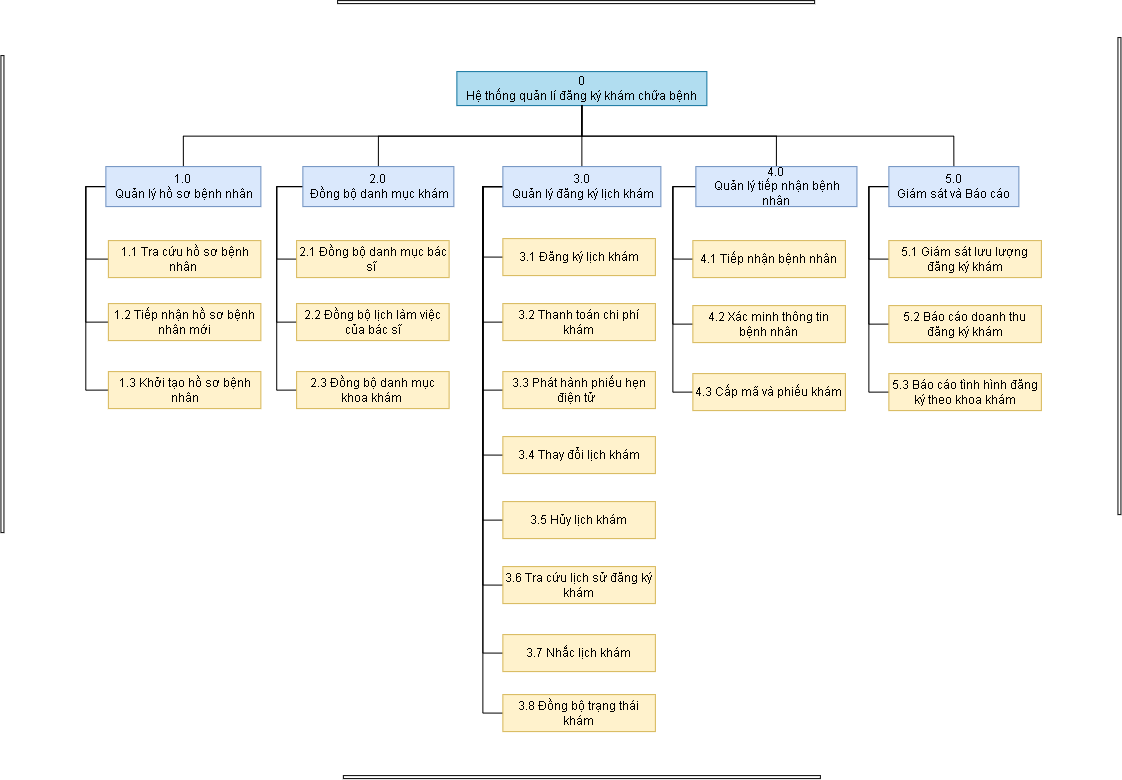

The diagram above was exported from draw.io. Its source (the exported page's mxGraphModel, read from the mxfile embedded in the PNG):
<mxGraphModel dx="1795" dy="823" grid="0" gridSize="10" guides="1" tooltips="1" connect="1" arrows="1" fold="1" page="1" pageScale="1" pageWidth="3300" pageHeight="2339" background="light-dark(#ffffff, #121212)" math="0" shadow="0">
  <root>
    <mxCell id="0" />
    <mxCell id="1" parent="0" />
    <mxCell id="oJCPW0h1kTy0AcFErQGd-1" parent="1" style="rounded=0;whiteSpace=wrap;html=1;fillColor=#b1ddf0;strokeColor=#10739e;" value="0&lt;div&gt;&lt;span style=&quot;background-color: transparent; color: light-dark(rgb(0, 0, 0), rgb(255, 255, 255));&quot;&gt;Hệ thống quản lí đăng ký khám chữa bệnh&lt;/span&gt;&lt;/div&gt;" vertex="1">
      <mxGeometry height="34" width="250" x="615.92" y="110" as="geometry" />
    </mxCell>
    <mxCell id="oJCPW0h1kTy0AcFErQGd-47" edge="1" parent="1" source="oJCPW0h1kTy0AcFErQGd-5" style="edgeStyle=orthogonalEdgeStyle;rounded=0;orthogonalLoop=1;jettySize=auto;html=1;exitX=0.5;exitY=0;exitDx=0;exitDy=0;entryX=0.5;entryY=1;entryDx=0;entryDy=0;endArrow=none;endFill=0;" target="oJCPW0h1kTy0AcFErQGd-1">
      <mxGeometry relative="1" as="geometry" />
    </mxCell>
    <mxCell id="oJCPW0h1kTy0AcFErQGd-52" edge="1" parent="1" source="oJCPW0h1kTy0AcFErQGd-5" style="edgeStyle=orthogonalEdgeStyle;rounded=0;orthogonalLoop=1;jettySize=auto;html=1;exitX=0;exitY=0.5;exitDx=0;exitDy=0;entryX=0;entryY=0.5;entryDx=0;entryDy=0;endArrow=none;endFill=0;" target="oJCPW0h1kTy0AcFErQGd-25">
      <mxGeometry relative="1" as="geometry" />
    </mxCell>
    <mxCell id="oJCPW0h1kTy0AcFErQGd-53" edge="1" parent="1" source="oJCPW0h1kTy0AcFErQGd-5" style="edgeStyle=orthogonalEdgeStyle;rounded=0;orthogonalLoop=1;jettySize=auto;html=1;exitX=0;exitY=0.5;exitDx=0;exitDy=0;entryX=0;entryY=0.5;entryDx=0;entryDy=0;endArrow=none;endFill=0;" target="oJCPW0h1kTy0AcFErQGd-26">
      <mxGeometry relative="1" as="geometry" />
    </mxCell>
    <mxCell id="oJCPW0h1kTy0AcFErQGd-54" edge="1" parent="1" source="oJCPW0h1kTy0AcFErQGd-5" style="edgeStyle=orthogonalEdgeStyle;rounded=0;orthogonalLoop=1;jettySize=auto;html=1;exitX=0;exitY=0.5;exitDx=0;exitDy=0;entryX=0;entryY=0.5;entryDx=0;entryDy=0;endArrow=none;endFill=0;" target="oJCPW0h1kTy0AcFErQGd-27">
      <mxGeometry relative="1" as="geometry" />
    </mxCell>
    <mxCell id="oJCPW0h1kTy0AcFErQGd-5" parent="1" style="whiteSpace=wrap;html=1;rounded=0;fillColor=#dae8fc;strokeColor=#6c8ebf;" value="1.0&lt;div&gt;&amp;nbsp;Quản lý hồ sơ bệnh nhân&lt;/div&gt;" vertex="1">
      <mxGeometry height="40" width="155" x="264.92" y="205" as="geometry" />
    </mxCell>
    <mxCell id="oJCPW0h1kTy0AcFErQGd-48" edge="1" parent="1" source="oJCPW0h1kTy0AcFErQGd-9" style="edgeStyle=orthogonalEdgeStyle;rounded=0;orthogonalLoop=1;jettySize=auto;html=1;exitX=0.5;exitY=0;exitDx=0;exitDy=0;entryX=0.5;entryY=1;entryDx=0;entryDy=0;endArrow=none;endFill=0;" target="oJCPW0h1kTy0AcFErQGd-1">
      <mxGeometry relative="1" as="geometry" />
    </mxCell>
    <mxCell id="oJCPW0h1kTy0AcFErQGd-56" edge="1" parent="1" source="oJCPW0h1kTy0AcFErQGd-9" style="edgeStyle=orthogonalEdgeStyle;rounded=0;orthogonalLoop=1;jettySize=auto;html=1;exitX=0;exitY=0.5;exitDx=0;exitDy=0;entryX=0;entryY=0.5;entryDx=0;entryDy=0;endArrow=none;endFill=0;" target="oJCPW0h1kTy0AcFErQGd-28">
      <mxGeometry relative="1" as="geometry" />
    </mxCell>
    <mxCell id="oJCPW0h1kTy0AcFErQGd-57" edge="1" parent="1" source="oJCPW0h1kTy0AcFErQGd-9" style="edgeStyle=orthogonalEdgeStyle;rounded=0;orthogonalLoop=1;jettySize=auto;html=1;exitX=0;exitY=0.5;exitDx=0;exitDy=0;entryX=0;entryY=0.5;entryDx=0;entryDy=0;endArrow=none;endFill=0;" target="oJCPW0h1kTy0AcFErQGd-30">
      <mxGeometry relative="1" as="geometry" />
    </mxCell>
    <mxCell id="oJCPW0h1kTy0AcFErQGd-58" edge="1" parent="1" source="oJCPW0h1kTy0AcFErQGd-9" style="edgeStyle=orthogonalEdgeStyle;rounded=0;orthogonalLoop=1;jettySize=auto;html=1;exitX=0;exitY=0.5;exitDx=0;exitDy=0;entryX=0;entryY=0.5;entryDx=0;entryDy=0;endArrow=none;endFill=0;" target="oJCPW0h1kTy0AcFErQGd-31">
      <mxGeometry relative="1" as="geometry" />
    </mxCell>
    <mxCell id="oJCPW0h1kTy0AcFErQGd-9" parent="1" style="whiteSpace=wrap;html=1;rounded=0;fillColor=#dae8fc;strokeColor=#6c8ebf;" value="2.0&lt;div&gt;&amp;nbsp;Đồng bộ danh mục khám&lt;/div&gt;" vertex="1">
      <mxGeometry height="40" width="151" x="461.92" y="205" as="geometry" />
    </mxCell>
    <mxCell id="oJCPW0h1kTy0AcFErQGd-49" edge="1" parent="1" source="oJCPW0h1kTy0AcFErQGd-11" style="edgeStyle=orthogonalEdgeStyle;rounded=0;orthogonalLoop=1;jettySize=auto;html=1;exitX=0.5;exitY=0;exitDx=0;exitDy=0;entryX=0.5;entryY=1;entryDx=0;entryDy=0;endArrow=none;endFill=0;" target="oJCPW0h1kTy0AcFErQGd-1">
      <mxGeometry relative="1" as="geometry" />
    </mxCell>
    <mxCell id="oJCPW0h1kTy0AcFErQGd-59" edge="1" parent="1" source="oJCPW0h1kTy0AcFErQGd-11" style="edgeStyle=orthogonalEdgeStyle;rounded=0;orthogonalLoop=1;jettySize=auto;html=1;exitX=0;exitY=0.5;exitDx=0;exitDy=0;entryX=0;entryY=0.5;entryDx=0;entryDy=0;endArrow=none;endFill=0;" target="oJCPW0h1kTy0AcFErQGd-32">
      <mxGeometry relative="1" as="geometry" />
    </mxCell>
    <mxCell id="oJCPW0h1kTy0AcFErQGd-60" edge="1" parent="1" source="oJCPW0h1kTy0AcFErQGd-11" style="edgeStyle=orthogonalEdgeStyle;rounded=0;orthogonalLoop=1;jettySize=auto;html=1;exitX=0;exitY=0.5;exitDx=0;exitDy=0;entryX=0;entryY=0.5;entryDx=0;entryDy=0;endArrow=none;endFill=0;" target="oJCPW0h1kTy0AcFErQGd-33">
      <mxGeometry relative="1" as="geometry" />
    </mxCell>
    <mxCell id="oJCPW0h1kTy0AcFErQGd-61" edge="1" parent="1" source="oJCPW0h1kTy0AcFErQGd-11" style="edgeStyle=orthogonalEdgeStyle;rounded=0;orthogonalLoop=1;jettySize=auto;html=1;exitX=0;exitY=0.5;exitDx=0;exitDy=0;entryX=0;entryY=0.5;entryDx=0;entryDy=0;endArrow=none;endFill=0;" target="oJCPW0h1kTy0AcFErQGd-34">
      <mxGeometry relative="1" as="geometry" />
    </mxCell>
    <mxCell id="oJCPW0h1kTy0AcFErQGd-62" edge="1" parent="1" source="oJCPW0h1kTy0AcFErQGd-11" style="edgeStyle=orthogonalEdgeStyle;rounded=0;orthogonalLoop=1;jettySize=auto;html=1;exitX=0;exitY=0.5;exitDx=0;exitDy=0;entryX=0;entryY=0.5;entryDx=0;entryDy=0;endArrow=none;endFill=0;" target="oJCPW0h1kTy0AcFErQGd-35">
      <mxGeometry relative="1" as="geometry" />
    </mxCell>
    <mxCell id="oJCPW0h1kTy0AcFErQGd-63" edge="1" parent="1" source="oJCPW0h1kTy0AcFErQGd-11" style="edgeStyle=orthogonalEdgeStyle;rounded=0;orthogonalLoop=1;jettySize=auto;html=1;exitX=0;exitY=0.5;exitDx=0;exitDy=0;entryX=0;entryY=0.5;entryDx=0;entryDy=0;endArrow=none;endFill=0;" target="oJCPW0h1kTy0AcFErQGd-36">
      <mxGeometry relative="1" as="geometry" />
    </mxCell>
    <mxCell id="oJCPW0h1kTy0AcFErQGd-64" edge="1" parent="1" source="oJCPW0h1kTy0AcFErQGd-11" style="edgeStyle=orthogonalEdgeStyle;rounded=0;orthogonalLoop=1;jettySize=auto;html=1;exitX=0;exitY=0.5;exitDx=0;exitDy=0;entryX=0;entryY=0.5;entryDx=0;entryDy=0;endArrow=none;endFill=0;" target="oJCPW0h1kTy0AcFErQGd-37">
      <mxGeometry relative="1" as="geometry" />
    </mxCell>
    <mxCell id="xqo-issl1NdHb6rLarOL-3" edge="1" parent="1" source="oJCPW0h1kTy0AcFErQGd-11" style="edgeStyle=orthogonalEdgeStyle;rounded=0;orthogonalLoop=1;jettySize=auto;html=1;exitX=0;exitY=0.5;exitDx=0;exitDy=0;entryX=0;entryY=0.5;entryDx=0;entryDy=0;endArrow=none;endFill=0;" target="xqo-issl1NdHb6rLarOL-2">
      <mxGeometry relative="1" as="geometry" />
    </mxCell>
    <mxCell id="xqo-issl1NdHb6rLarOL-5" edge="1" parent="1" source="oJCPW0h1kTy0AcFErQGd-11" style="edgeStyle=orthogonalEdgeStyle;rounded=0;orthogonalLoop=1;jettySize=auto;html=1;exitX=0;exitY=0.5;exitDx=0;exitDy=0;entryX=0;entryY=0.5;entryDx=0;entryDy=0;endArrow=none;endFill=0;" target="xqo-issl1NdHb6rLarOL-4">
      <mxGeometry relative="1" as="geometry" />
    </mxCell>
    <mxCell id="oJCPW0h1kTy0AcFErQGd-11" parent="1" style="whiteSpace=wrap;html=1;rounded=0;fillColor=#dae8fc;strokeColor=#6c8ebf;" value="3.0&lt;div&gt;&amp;nbsp;Quản lý đăng ký lịch khám&lt;/div&gt;" vertex="1">
      <mxGeometry height="40" width="158" x="661.92" y="205" as="geometry" />
    </mxCell>
    <mxCell id="oJCPW0h1kTy0AcFErQGd-50" edge="1" parent="1" source="oJCPW0h1kTy0AcFErQGd-13" style="edgeStyle=orthogonalEdgeStyle;rounded=0;orthogonalLoop=1;jettySize=auto;html=1;exitX=0.5;exitY=0;exitDx=0;exitDy=0;entryX=0.5;entryY=1;entryDx=0;entryDy=0;endArrow=none;endFill=0;" target="oJCPW0h1kTy0AcFErQGd-1">
      <mxGeometry relative="1" as="geometry" />
    </mxCell>
    <mxCell id="oJCPW0h1kTy0AcFErQGd-65" edge="1" parent="1" source="oJCPW0h1kTy0AcFErQGd-13" style="edgeStyle=orthogonalEdgeStyle;rounded=0;orthogonalLoop=1;jettySize=auto;html=1;exitX=0;exitY=0.5;exitDx=0;exitDy=0;entryX=0;entryY=0.5;entryDx=0;entryDy=0;endArrow=none;endFill=0;" target="oJCPW0h1kTy0AcFErQGd-38">
      <mxGeometry relative="1" as="geometry" />
    </mxCell>
    <mxCell id="oJCPW0h1kTy0AcFErQGd-66" edge="1" parent="1" source="oJCPW0h1kTy0AcFErQGd-13" style="edgeStyle=orthogonalEdgeStyle;rounded=0;orthogonalLoop=1;jettySize=auto;html=1;exitX=0;exitY=0.5;exitDx=0;exitDy=0;entryX=0;entryY=0.5;entryDx=0;entryDy=0;endArrow=none;endFill=0;" target="oJCPW0h1kTy0AcFErQGd-39">
      <mxGeometry relative="1" as="geometry" />
    </mxCell>
    <mxCell id="oJCPW0h1kTy0AcFErQGd-67" edge="1" parent="1" source="oJCPW0h1kTy0AcFErQGd-13" style="edgeStyle=orthogonalEdgeStyle;rounded=0;orthogonalLoop=1;jettySize=auto;html=1;exitX=0;exitY=0.5;exitDx=0;exitDy=0;entryX=0;entryY=0.5;entryDx=0;entryDy=0;endArrow=none;endFill=0;" target="oJCPW0h1kTy0AcFErQGd-40">
      <mxGeometry relative="1" as="geometry" />
    </mxCell>
    <mxCell id="oJCPW0h1kTy0AcFErQGd-13" parent="1" style="whiteSpace=wrap;html=1;rounded=0;fillColor=#dae8fc;strokeColor=#6c8ebf;" value="4.0&lt;div&gt;&amp;nbsp;Quản lý tiếp nhận bệnh nhân&lt;/div&gt;" vertex="1">
      <mxGeometry height="40" width="161.08" x="854.92" y="205" as="geometry" />
    </mxCell>
    <mxCell id="oJCPW0h1kTy0AcFErQGd-51" edge="1" parent="1" source="oJCPW0h1kTy0AcFErQGd-15" style="edgeStyle=orthogonalEdgeStyle;rounded=0;orthogonalLoop=1;jettySize=auto;html=1;exitX=0.5;exitY=0;exitDx=0;exitDy=0;entryX=0.5;entryY=1;entryDx=0;entryDy=0;endArrow=none;endFill=0;" target="oJCPW0h1kTy0AcFErQGd-1">
      <mxGeometry relative="1" as="geometry" />
    </mxCell>
    <mxCell id="oJCPW0h1kTy0AcFErQGd-69" edge="1" parent="1" source="oJCPW0h1kTy0AcFErQGd-15" style="edgeStyle=orthogonalEdgeStyle;rounded=0;orthogonalLoop=1;jettySize=auto;html=1;exitX=0;exitY=0.5;exitDx=0;exitDy=0;entryX=0;entryY=0.5;entryDx=0;entryDy=0;endArrow=none;endFill=0;" target="oJCPW0h1kTy0AcFErQGd-42">
      <mxGeometry relative="1" as="geometry" />
    </mxCell>
    <mxCell id="oJCPW0h1kTy0AcFErQGd-70" edge="1" parent="1" source="oJCPW0h1kTy0AcFErQGd-15" style="edgeStyle=orthogonalEdgeStyle;rounded=0;orthogonalLoop=1;jettySize=auto;html=1;exitX=0;exitY=0.5;exitDx=0;exitDy=0;entryX=0;entryY=0.5;entryDx=0;entryDy=0;endArrow=none;endFill=0;" target="oJCPW0h1kTy0AcFErQGd-43">
      <mxGeometry relative="1" as="geometry" />
    </mxCell>
    <mxCell id="oJCPW0h1kTy0AcFErQGd-71" edge="1" parent="1" source="oJCPW0h1kTy0AcFErQGd-15" style="edgeStyle=orthogonalEdgeStyle;rounded=0;orthogonalLoop=1;jettySize=auto;html=1;exitX=0;exitY=0.5;exitDx=0;exitDy=0;entryX=0;entryY=0.5;entryDx=0;entryDy=0;endArrow=none;endFill=0;" target="oJCPW0h1kTy0AcFErQGd-44">
      <mxGeometry relative="1" as="geometry" />
    </mxCell>
    <mxCell id="oJCPW0h1kTy0AcFErQGd-15" parent="1" style="whiteSpace=wrap;html=1;rounded=0;fillColor=#dae8fc;strokeColor=#6c8ebf;" value="5.0&lt;div&gt;&amp;nbsp;Giám sát và Báo cáo&amp;nbsp;&lt;/div&gt;" vertex="1">
      <mxGeometry height="40" width="130" x="1047.92" y="205" as="geometry" />
    </mxCell>
    <mxCell id="oJCPW0h1kTy0AcFErQGd-25" parent="1" style="whiteSpace=wrap;html=1;rounded=0;fillColor=#fff2cc;strokeColor=#d6b656;" value="1.1 Tra cứu hồ sơ bệnh nhân&amp;nbsp;" vertex="1">
      <mxGeometry height="37" width="152.5" x="267.42" y="279" as="geometry" />
    </mxCell>
    <mxCell id="oJCPW0h1kTy0AcFErQGd-26" parent="1" style="whiteSpace=wrap;html=1;rounded=0;fillColor=#fff2cc;strokeColor=#d6b656;" value="1.2 Tiếp nhận hồ sơ bệnh nhân mới" vertex="1">
      <mxGeometry height="37" width="152.5" x="267.42" y="342" as="geometry" />
    </mxCell>
    <mxCell id="oJCPW0h1kTy0AcFErQGd-27" parent="1" style="whiteSpace=wrap;html=1;rounded=0;fillColor=#fff2cc;strokeColor=#d6b656;" value="1.3 Khởi tạo hồ sơ bệnh nhân" vertex="1">
      <mxGeometry height="37" width="152.5" x="267.42" y="410" as="geometry" />
    </mxCell>
    <mxCell id="oJCPW0h1kTy0AcFErQGd-28" parent="1" style="whiteSpace=wrap;html=1;rounded=0;fillColor=#fff2cc;strokeColor=#d6b656;" value="2.1 Đồng bộ danh mục bác sĩ&amp;nbsp;" vertex="1">
      <mxGeometry height="37" width="152.5" x="455.67" y="279" as="geometry" />
    </mxCell>
    <mxCell id="oJCPW0h1kTy0AcFErQGd-30" parent="1" style="whiteSpace=wrap;html=1;rounded=0;fillColor=#fff2cc;strokeColor=#d6b656;" value="2.2 Đồng bộ lịch làm việc của bác sĩ" vertex="1">
      <mxGeometry height="37" width="152.5" x="455.67" y="342" as="geometry" />
    </mxCell>
    <mxCell id="oJCPW0h1kTy0AcFErQGd-31" parent="1" style="whiteSpace=wrap;html=1;rounded=0;fillColor=#fff2cc;strokeColor=#d6b656;" value="2.3 Đồng bộ danh mục khoa khám&amp;nbsp;" vertex="1">
      <mxGeometry height="37" width="152.5" x="455.67" y="410" as="geometry" />
    </mxCell>
    <mxCell id="oJCPW0h1kTy0AcFErQGd-32" parent="1" style="whiteSpace=wrap;html=1;rounded=0;fillColor=#fff2cc;strokeColor=#d6b656;" value="3.1 Đăng ký lịch khám" vertex="1">
      <mxGeometry height="37" width="152.5" x="661.92" y="277" as="geometry" />
    </mxCell>
    <mxCell id="oJCPW0h1kTy0AcFErQGd-33" parent="1" style="whiteSpace=wrap;html=1;rounded=0;fillColor=#fff2cc;strokeColor=#d6b656;" value="3.2 Thanh toán chi phí khám" vertex="1">
      <mxGeometry height="37" width="152.5" x="661.92" y="342" as="geometry" />
    </mxCell>
    <mxCell id="oJCPW0h1kTy0AcFErQGd-34" parent="1" style="whiteSpace=wrap;html=1;rounded=0;fillColor=#fff2cc;strokeColor=#d6b656;" value="3.3&lt;span style=&quot;background-color: transparent; color: light-dark(rgb(0, 0, 0), rgb(255, 255, 255));&quot;&gt;&amp;nbsp;Phát hành phiếu hẹn điện tử&amp;nbsp;&amp;nbsp;&lt;/span&gt;" vertex="1">
      <mxGeometry height="37" width="152.5" x="661.92" y="410" as="geometry" />
    </mxCell>
    <mxCell id="oJCPW0h1kTy0AcFErQGd-35" parent="1" style="whiteSpace=wrap;html=1;rounded=0;fillColor=#fff2cc;strokeColor=#d6b656;" value="3.4 Thay đổi lịch khám" vertex="1">
      <mxGeometry height="37" width="152.5" x="661.92" y="475" as="geometry" />
    </mxCell>
    <mxCell id="oJCPW0h1kTy0AcFErQGd-36" parent="1" style="whiteSpace=wrap;html=1;rounded=0;fillColor=#fff2cc;strokeColor=#d6b656;" value="3.5 Hủy lịch khám" vertex="1">
      <mxGeometry height="37" width="152.5" x="661.92" y="540" as="geometry" />
    </mxCell>
    <mxCell id="oJCPW0h1kTy0AcFErQGd-37" parent="1" style="whiteSpace=wrap;html=1;rounded=0;fillColor=#fff2cc;strokeColor=#d6b656;" value="3.6 Tra cứu lịch sử đăng ký khám" vertex="1">
      <mxGeometry height="37" width="152.5" x="661.92" y="605" as="geometry" />
    </mxCell>
    <mxCell id="oJCPW0h1kTy0AcFErQGd-38" parent="1" style="whiteSpace=wrap;html=1;rounded=0;fillColor=#fff2cc;strokeColor=#d6b656;" value="4.1 Tiếp nhận bệnh nhân" vertex="1">
      <mxGeometry height="37" width="152.5" x="851.92" y="279" as="geometry" />
    </mxCell>
    <mxCell id="oJCPW0h1kTy0AcFErQGd-39" parent="1" style="whiteSpace=wrap;html=1;rounded=0;fillColor=#fff2cc;strokeColor=#d6b656;" value="4.2 Xác minh thông tin bệnh nhân" vertex="1">
      <mxGeometry height="37" width="152.5" x="851.92" y="344" as="geometry" />
    </mxCell>
    <mxCell id="oJCPW0h1kTy0AcFErQGd-40" parent="1" style="whiteSpace=wrap;html=1;rounded=0;fillColor=#fff2cc;strokeColor=#d6b656;" value="4.3 Cấp mã và phiếu khám" vertex="1">
      <mxGeometry height="37" width="152.5" x="851.92" y="412" as="geometry" />
    </mxCell>
    <mxCell id="oJCPW0h1kTy0AcFErQGd-42" parent="1" style="whiteSpace=wrap;html=1;rounded=0;fillColor=#fff2cc;strokeColor=#d6b656;" value="5.1 Giám sát lưu lượng đăng ký khám" vertex="1">
      <mxGeometry height="37" width="152.5" x="1047.92" y="279" as="geometry" />
    </mxCell>
    <mxCell id="oJCPW0h1kTy0AcFErQGd-43" parent="1" style="whiteSpace=wrap;html=1;rounded=0;fillColor=#fff2cc;strokeColor=#d6b656;" value="5.2 Báo cáo doanh thu đăng ký khám" vertex="1">
      <mxGeometry height="37" width="152.5" x="1047.92" y="344" as="geometry" />
    </mxCell>
    <mxCell id="oJCPW0h1kTy0AcFErQGd-44" parent="1" style="whiteSpace=wrap;html=1;rounded=0;fillColor=#fff2cc;strokeColor=#d6b656;" value="5.3 Báo cáo tình hình đăng ký theo khoa khám" vertex="1">
      <mxGeometry height="37" width="152.5" x="1047.92" y="412" as="geometry" />
    </mxCell>
    <mxCell id="oJCPW0h1kTy0AcFErQGd-73" parent="1" style="rounded=0;whiteSpace=wrap;html=1;" value="" vertex="1">
      <mxGeometry height="477" width="3" x="160" y="94" as="geometry" />
    </mxCell>
    <mxCell id="oJCPW0h1kTy0AcFErQGd-74" parent="1" style="rounded=0;whiteSpace=wrap;html=1;" value="" vertex="1">
      <mxGeometry height="477" width="3" x="1277" y="76" as="geometry" />
    </mxCell>
    <mxCell id="oJCPW0h1kTy0AcFErQGd-75" parent="1" style="rounded=0;whiteSpace=wrap;html=1;rotation=-90;" value="" vertex="1">
      <mxGeometry height="477" width="3" x="739.42" y="577" as="geometry" />
    </mxCell>
    <mxCell id="oJCPW0h1kTy0AcFErQGd-76" parent="1" style="rounded=0;whiteSpace=wrap;html=1;rotation=-90;" value="" vertex="1">
      <mxGeometry height="477" width="3" x="733.67" y="-198" as="geometry" />
    </mxCell>
    <mxCell id="xqo-issl1NdHb6rLarOL-2" parent="1" style="whiteSpace=wrap;html=1;rounded=0;fillColor=#fff2cc;strokeColor=#d6b656;" value="3.7 Nhắc lịch khám" vertex="1">
      <mxGeometry height="37" width="152.5" x="661.92" y="673" as="geometry" />
    </mxCell>
    <mxCell id="xqo-issl1NdHb6rLarOL-4" parent="1" style="whiteSpace=wrap;html=1;rounded=0;fillColor=#fff2cc;strokeColor=#d6b656;" value="3.8 Đồng bộ trạng thái khám" vertex="1">
      <mxGeometry height="37" width="152.5" x="661.92" y="733" as="geometry" />
    </mxCell>
  </root>
</mxGraphModel>